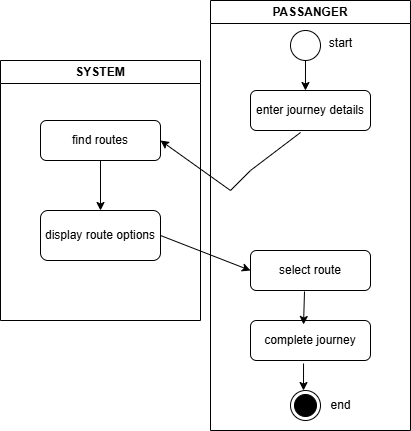

The diagram above was exported from draw.io. Its source (the exported page's mxGraphModel, read from the mxfile embedded in the PNG):
<mxGraphModel dx="872" dy="439" grid="1" gridSize="10" guides="1" tooltips="1" connect="1" arrows="1" fold="1" page="1" pageScale="1" pageWidth="827" pageHeight="1169" math="0" shadow="0">
  <root>
    <mxCell id="0" />
    <mxCell id="1" parent="0" />
    <mxCell id="2Vaq67ptV_jMPREfAd0v-1" value="PASSANGER" style="swimlane;whiteSpace=wrap;html=1;" vertex="1" parent="1">
      <mxGeometry x="350" y="60" width="200" height="430" as="geometry" />
    </mxCell>
    <mxCell id="2Vaq67ptV_jMPREfAd0v-3" value="enter journey details" style="rounded=1;whiteSpace=wrap;html=1;" vertex="1" parent="2Vaq67ptV_jMPREfAd0v-1">
      <mxGeometry x="40" y="90" width="120" height="40" as="geometry" />
    </mxCell>
    <mxCell id="2Vaq67ptV_jMPREfAd0v-4" value="" style="ellipse;whiteSpace=wrap;html=1;aspect=fixed;" vertex="1" parent="2Vaq67ptV_jMPREfAd0v-1">
      <mxGeometry x="80" y="30" width="30" height="30" as="geometry" />
    </mxCell>
    <mxCell id="2Vaq67ptV_jMPREfAd0v-7" value="select route" style="rounded=1;whiteSpace=wrap;html=1;" vertex="1" parent="2Vaq67ptV_jMPREfAd0v-1">
      <mxGeometry x="40" y="250" width="120" height="40" as="geometry" />
    </mxCell>
    <mxCell id="2Vaq67ptV_jMPREfAd0v-8" value="complete journey" style="rounded=1;whiteSpace=wrap;html=1;" vertex="1" parent="2Vaq67ptV_jMPREfAd0v-1">
      <mxGeometry x="40" y="320" width="120" height="40" as="geometry" />
    </mxCell>
    <mxCell id="2Vaq67ptV_jMPREfAd0v-9" value="" style="ellipse;html=1;shape=endState;fillColor=#000000;strokeColor=#000000;" vertex="1" parent="2Vaq67ptV_jMPREfAd0v-1">
      <mxGeometry x="80" y="390" width="30" height="30" as="geometry" />
    </mxCell>
    <mxCell id="2Vaq67ptV_jMPREfAd0v-13" value="" style="endArrow=classic;html=1;rounded=0;exitX=0.5;exitY=1;exitDx=0;exitDy=0;entryX=0.458;entryY=0;entryDx=0;entryDy=0;exitPerimeter=0;entryPerimeter=0;" edge="1" parent="2Vaq67ptV_jMPREfAd0v-1" source="2Vaq67ptV_jMPREfAd0v-4" target="2Vaq67ptV_jMPREfAd0v-3">
      <mxGeometry width="50" height="50" relative="1" as="geometry">
        <mxPoint x="40" y="240" as="sourcePoint" />
        <mxPoint x="90" y="190" as="targetPoint" />
        <Array as="points" />
      </mxGeometry>
    </mxCell>
    <mxCell id="2Vaq67ptV_jMPREfAd0v-17" value="" style="endArrow=classic;html=1;rounded=0;exitX=0.45;exitY=1.025;exitDx=0;exitDy=0;exitPerimeter=0;entryX=0.442;entryY=0.1;entryDx=0;entryDy=0;entryPerimeter=0;" edge="1" parent="2Vaq67ptV_jMPREfAd0v-1" source="2Vaq67ptV_jMPREfAd0v-7" target="2Vaq67ptV_jMPREfAd0v-8">
      <mxGeometry width="50" height="50" relative="1" as="geometry">
        <mxPoint x="40" y="240" as="sourcePoint" />
        <mxPoint x="90" y="190" as="targetPoint" />
      </mxGeometry>
    </mxCell>
    <mxCell id="2Vaq67ptV_jMPREfAd0v-11" value="end" style="text;html=1;align=center;verticalAlign=middle;resizable=0;points=[];autosize=1;strokeColor=none;fillColor=none;" vertex="1" parent="2Vaq67ptV_jMPREfAd0v-1">
      <mxGeometry x="110" y="390" width="40" height="30" as="geometry" />
    </mxCell>
    <mxCell id="2Vaq67ptV_jMPREfAd0v-21" value="" style="endArrow=classic;html=1;rounded=0;exitX=0.442;exitY=1.075;exitDx=0;exitDy=0;exitPerimeter=0;" edge="1" parent="2Vaq67ptV_jMPREfAd0v-1" source="2Vaq67ptV_jMPREfAd0v-8">
      <mxGeometry width="50" height="50" relative="1" as="geometry">
        <mxPoint x="40" y="240" as="sourcePoint" />
        <mxPoint x="93" y="390" as="targetPoint" />
      </mxGeometry>
    </mxCell>
    <mxCell id="2Vaq67ptV_jMPREfAd0v-2" value="SYSTEM" style="swimlane;whiteSpace=wrap;html=1;" vertex="1" parent="1">
      <mxGeometry x="140" y="120" width="200" height="260" as="geometry" />
    </mxCell>
    <mxCell id="2Vaq67ptV_jMPREfAd0v-5" value="find routes" style="rounded=1;whiteSpace=wrap;html=1;" vertex="1" parent="2Vaq67ptV_jMPREfAd0v-2">
      <mxGeometry x="40" y="60" width="120" height="40" as="geometry" />
    </mxCell>
    <mxCell id="2Vaq67ptV_jMPREfAd0v-6" value="display route options" style="rounded=1;whiteSpace=wrap;html=1;" vertex="1" parent="2Vaq67ptV_jMPREfAd0v-2">
      <mxGeometry x="40" y="150" width="120" height="50" as="geometry" />
    </mxCell>
    <mxCell id="2Vaq67ptV_jMPREfAd0v-15" value="" style="endArrow=classic;html=1;rounded=0;exitX=0.5;exitY=1;exitDx=0;exitDy=0;entryX=0.5;entryY=0;entryDx=0;entryDy=0;" edge="1" parent="2Vaq67ptV_jMPREfAd0v-2" source="2Vaq67ptV_jMPREfAd0v-5" target="2Vaq67ptV_jMPREfAd0v-6">
      <mxGeometry width="50" height="50" relative="1" as="geometry">
        <mxPoint x="250" y="180" as="sourcePoint" />
        <mxPoint x="300" y="130" as="targetPoint" />
      </mxGeometry>
    </mxCell>
    <mxCell id="2Vaq67ptV_jMPREfAd0v-10" value="start" style="text;html=1;align=center;verticalAlign=middle;resizable=0;points=[];autosize=1;strokeColor=none;fillColor=none;" vertex="1" parent="1">
      <mxGeometry x="455" y="88" width="50" height="30" as="geometry" />
    </mxCell>
    <mxCell id="2Vaq67ptV_jMPREfAd0v-14" value="" style="endArrow=classic;html=1;rounded=0;exitX=0.417;exitY=1.05;exitDx=0;exitDy=0;entryX=1;entryY=0.5;entryDx=0;entryDy=0;exitPerimeter=0;" edge="1" parent="1" source="2Vaq67ptV_jMPREfAd0v-3" target="2Vaq67ptV_jMPREfAd0v-5">
      <mxGeometry width="50" height="50" relative="1" as="geometry">
        <mxPoint x="390" y="300" as="sourcePoint" />
        <mxPoint x="440" y="250" as="targetPoint" />
        <Array as="points">
          <mxPoint x="390" y="230" />
          <mxPoint x="370" y="250" />
        </Array>
      </mxGeometry>
    </mxCell>
    <mxCell id="2Vaq67ptV_jMPREfAd0v-16" value="" style="endArrow=classic;html=1;rounded=0;exitX=1;exitY=0.5;exitDx=0;exitDy=0;entryX=0;entryY=0.5;entryDx=0;entryDy=0;" edge="1" parent="1" source="2Vaq67ptV_jMPREfAd0v-6" target="2Vaq67ptV_jMPREfAd0v-7">
      <mxGeometry width="50" height="50" relative="1" as="geometry">
        <mxPoint x="390" y="300" as="sourcePoint" />
        <mxPoint x="440" y="250" as="targetPoint" />
      </mxGeometry>
    </mxCell>
  </root>
</mxGraphModel>